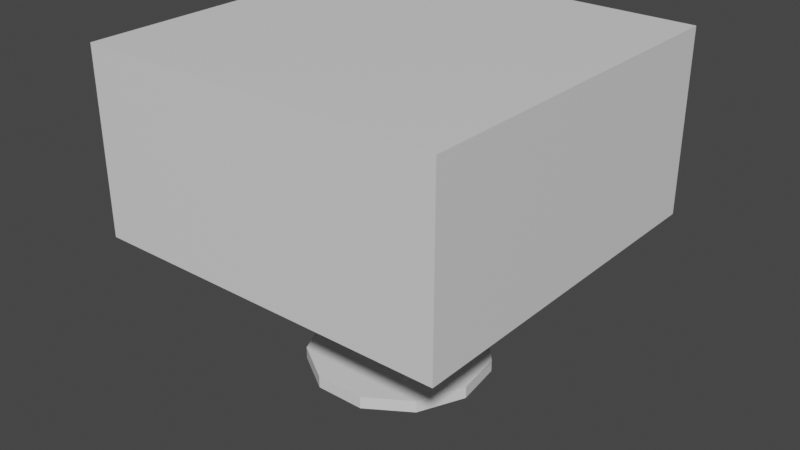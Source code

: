 # Source: Human.blend  (saved by Blender 2.82.7; exported with 4.5.12 LTS)
import bpy
from mathutils import Matrix  # noqa: F401  (used for matrix-valued properties, if any)

bpy.ops.wm.read_factory_settings(use_empty=True)
scene = bpy.context.scene
scene.name = 'Scene'

# ---- collections
col_collection = bpy.data.collections.new('Collection'); scene.collection.children.link(col_collection)

# ---- materials (node trees are filled in below, after node groups)
mat_material_002 = bpy.data.materials.new('Material.002')
mat_material_002.use_transparent_shadow = False
mat_material_003 = bpy.data.materials.new('Material.003')
mat_material_003.use_transparent_shadow = False

# ---- material node trees
mat_material_002.use_nodes = True; mat_material_002.node_tree.nodes.clear()
_N = mat_material_002.node_tree.nodes; _L = mat_material_002.node_tree.links
n0 = _N.new('ShaderNodeOutputMaterial'); n0.name = 'Material Output'; n0.location = (300, 300)
n1 = _N.new('ShaderNodeBsdfPrincipled'); n1.name = 'Principled BSDF'; n1.location = (10, 300)
n1.distribution = 'GGX'
n1.subsurface_method = 'BURLEY'
n1.inputs[0].default_value = (0.8, 0.8, 0.8, 0.0)
n1.inputs[3].default_value = 1.45
n1.inputs[27].default_value = (0.0, 0.0, 0.0, 1.0)
n1.inputs[28].default_value = 1.0
_L.new(n1.outputs[0], n0.inputs[0])
n0.is_active_output = True
mat_material_003.use_nodes = True; mat_material_003.node_tree.nodes.clear()
_N = mat_material_003.node_tree.nodes; _L = mat_material_003.node_tree.links
n0 = _N.new('ShaderNodeOutputMaterial'); n0.name = 'Material Output'; n0.location = (300, 300)
n1 = _N.new('ShaderNodeBsdfPrincipled'); n1.name = 'Principled BSDF'; n1.location = (10, 300)
n1.distribution = 'GGX'
n1.subsurface_method = 'BURLEY'
n1.inputs[0].default_value = (0.8, 0.8, 0.8, 0.0)
n1.inputs[3].default_value = 1.45
n1.inputs[27].default_value = (0.0, 0.0, 0.0, 1.0)
n1.inputs[28].default_value = 1.0
_L.new(n1.outputs[0], n0.inputs[0])
n0.is_active_output = True

# ---- world
world_world = bpy.data.worlds.new('World'); scene.world = world_world
world_world.use_nodes = True; world_world.node_tree.nodes.clear()
_N = world_world.node_tree.nodes; _L = world_world.node_tree.links
n0 = _N.new('ShaderNodeOutputWorld'); n0.name = 'World Output'; n0.location = (300, 300)
n1 = _N.new('ShaderNodeBackground'); n1.name = 'Background'; n1.location = (10, 300)
n1.inputs[0].default_value = (0.05088, 0.05088, 0.05088, 1.0)
_L.new(n1.outputs[0], n0.inputs[0])
n0.is_active_output = True
world_world.color = (0.05088, 0.05088, 0.05088)
world_world.use_sun_shadow = False
world_world.sun_shadow_jitter_overblur = 0.0

# ---- meshes
me_cylinder = bpy.data.meshes.new('Cylinder')
me_cylinder.from_pydata([(0.0, 1.0, -1.0), (0.0, 1.0, 1.0), (0.5406, 0.8413, -1.0), (0.5406, 0.8413, 1.0), (0.9096, 0.4154, -1.0), (0.9096, 0.4154, 1.0), (0.9898, -0.1423, -1.0), (0.9898, -0.1423, 1.0), (0.7557, -0.6549, -1.0), (0.7557, -0.6549, 1.0), (0.2817, -0.9595, -1.0), (0.2817, -0.9595, 1.0), (-0.2817, -0.9595, -1.0), (-0.2817, -0.9595, 1.0), (-0.7557, -0.6549, -1.0), (-0.7557, -0.6549, 1.0), (-0.9898, -0.1423, -1.0), (-0.9898, -0.1423, 1.0), (-0.9096, 0.4154, -1.0), (-0.9096, 0.4154, 1.0), (-0.5406, 0.8413, -1.0), (-0.5406, 0.8413, 1.0), (-3.453e-08, 0.2619, 6.865), (0.2491, 0.08092, 6.865), (0.1539, -0.2119, 6.865), (-3.453e-08, 1.727e-08, -0.7927), (-0.1539, -0.2119, 6.865), (-0.2491, 0.08092, 6.865)], [], [(0, 1, 3, 2), (2, 3, 5, 4), (4, 5, 7, 6), (6, 7, 9, 8), (8, 9, 11, 10), (10, 11, 13, 12), (12, 13, 15, 14), (14, 15, 17, 16), (16, 17, 19, 18), (3, 1, 21, 19, 17, 15, 13, 11, 9, 7, 5), (18, 19, 21, 20), (20, 21, 1, 0), (0, 2, 4, 6, 8, 10, 12, 14, 16, 18, 20), (22, 25, 23), (23, 25, 24), (24, 25, 26), (26, 25, 27), (27, 25, 22), (22, 23, 24, 26, 27)])
_uv = me_cylinder.uv_layers.new(name='UVMap')
_uv.uv.foreach_set('vector', [1.0, 0.5, 1.0, 1.0, 0.9091, 1.0, 0.9091, 0.5, 0.9091, 0.5, 0.9091, 1.0, 0.8182, 1.0, 0.8182, 0.5, 0.8182, 0.5, 0.8182, 1.0, 0.7273, 1.0, 0.7273, 0.5, 0.7273, 0.5, 0.7273, 1.0, 0.6364, 1.0, 0.6364, 0.5, 0.6364, 0.5, 0.6364, 1.0, 0.5455, 1.0, 0.5455, 0.5, 0.5455, 0.5, 0.5455, 1.0, 0.4545, 1.0, 0.4545, 0.5, 0.4545, 0.5, 0.4545, 1.0, 0.3636, 1.0, 0.3636, 0.5, 0.3636, 0.5, 0.3636, 1.0, 0.2727, 1.0, 0.2727, 0.5, 0.2727, 0.5, 0.2727, 1.0, 0.1818, 1.0, 0.1818, 0.5, 0.3798, 0.4519, 0.25, 0.49, 0.1202, 0.4519, 0.03169, 0.3497, 0.01244, 0.2158, 0.06862, 0.09283, 0.1824, 0.01972, 0.3176, 0.01972, 0.4314, 0.09283, 0.4876, 0.2158, 0.4683, 0.3497, 0.1818, 0.5, 0.1818, 1.0, 0.09091, 1.0, 0.09091, 0.5, 0.09091, 0.5, 0.09091, 1.0, -1.788e-07, 1.0, -1.788e-07, 0.5, 0.75, 0.49, 0.8798, 0.4519, 0.9683, 0.3497, 0.9876, 0.2158, 0.9314, 0.09283, 0.8176, 0.01972, 0.6824, 0.01972, 0.5686, 0.09283, 0.5124, 0.2158, 0.5317, 0.3497, 0.6202, 0.4519, 0.75, 0.49, 0.75, 0.25, 0.9783, 0.3242, 0.9783, 0.3242, 0.75, 0.25, 0.8911, 0.05584, 0.8911, 0.05584, 0.75, 0.25, 0.6089, 0.05584, 0.6089, 0.05584, 0.75, 0.25, 0.5217, 0.3242, 0.5217, 0.3242, 0.75, 0.25, 0.75, 0.49, 0.25, 0.49, 0.4783, 0.3242, 0.3911, 0.05584, 0.1089, 0.05584, 0.02175, 0.3242])
me_cylinder.materials.append(mat_material_002)
me_cylinder.use_remesh_fix_poles = True
me_cylinder.use_remesh_preserve_attributes = False
me_cylinder.use_mirror_vertex_groups = False
me_cylinder.update()
me_cube = bpy.data.meshes.new('Cube')
me_cube.from_pydata([(-1.0, -1.0, -1.0), (-1.0, -1.0, 1.0), (-1.0, 1.0, -1.0), (-1.0, 1.0, 1.0), (1.0, -1.0, -1.0), (1.0, -1.0, 1.0), (1.0, 1.0, -1.0), (1.0, 1.0, 1.0)], [], [(0, 1, 3, 2), (2, 3, 7, 6), (6, 7, 5, 4), (4, 5, 1, 0), (2, 6, 4, 0), (7, 3, 1, 5)])
_uv = me_cube.uv_layers.new(name='UVMap')
_uv.uv.foreach_set('vector', [0.375, 0.0, 0.625, 0.0, 0.625, 0.25, 0.375, 0.25, 0.375, 0.25, 0.625, 0.25, 0.625, 0.5, 0.375, 0.5, 0.375, 0.5, 0.625, 0.5, 0.625, 0.75, 0.375, 0.75, 0.375, 0.75, 0.625, 0.75, 0.625, 1.0, 0.375, 1.0, 0.125, 0.5, 0.375, 0.5, 0.375, 0.75, 0.125, 0.75, 0.625, 0.5, 0.875, 0.5, 0.875, 0.75, 0.625, 0.75])
me_cube.materials.append(mat_material_003)
me_cube.use_remesh_fix_poles = True
me_cube.use_remesh_preserve_attributes = False
me_cube.use_mirror_vertex_groups = False
me_cube.update()

# ---- objects
ob_cylinder = bpy.data.objects.new('Cylinder', me_cylinder)
ob_collision = bpy.data.objects.new('Collision', me_cube)

# ---- transforms, parenting, visibility, modifiers, constraints
ob_cylinder.location = (0.0, 0.0, 0.2363)
ob_cylinder.scale = (0.5, 0.5, -0.0342)
ob_cylinder.lineart.crease_threshold = 0.0
ob_collision.location = (0.0, 0.0, 1.5)
ob_collision.scale = (1.0, 1.0, 0.5)
ob_collision.lineart.crease_threshold = 0.0

# ---- collection membership
col_collection.objects.link(ob_cylinder)
col_collection.objects.link(ob_collision)

# ---- scene / render settings (as saved in the file)
scene.frame_start = 1; scene.frame_end = 40; scene.frame_set(19)
scene.render.engine = 'BLENDER_EEVEE_NEXT'
scene.render.fps = 60
scene.cycles.use_denoising = False
scene.cycles.samples = 128
scene.cycles.sampling_pattern = 'TABULATED_SOBOL'
scene.cycles.use_adaptive_sampling = False
scene.cycles.use_light_tree = False
scene.view_settings.view_transform = 'Filmic'
bpy.context.view_layer.update()

# ---- added for rendering (the .blend has no active camera and no usable light): camera, sun
cam_auto = bpy.data.cameras.new('AutoCamera')
cam_auto.lens = 50.0
cam_auto.sensor_width = 36.0
cam_auto.clip_end = 1000.0
ob_auto_camera = bpy.data.objects.new('AutoCamera', cam_auto)
scene.collection.objects.link(ob_auto_camera)
ob_auto_camera.location = (3.20424, -3.84508, 3.56417)
ob_auto_camera.rotation_euler = (1.09748, -7.21219e-08, 0.694738)
scene.camera = ob_auto_camera
light_auto_sun = bpy.data.lights.new('AutoSun', 'SUN')
light_auto_sun.energy = 3.0
light_auto_sun.angle = 0.0523599
ob_auto_sun = bpy.data.objects.new('AutoSun', light_auto_sun)
scene.collection.objects.link(ob_auto_sun)
ob_auto_sun.rotation_euler = (0.872665, 0.174533, 0.523599)
bpy.context.view_layer.update()
